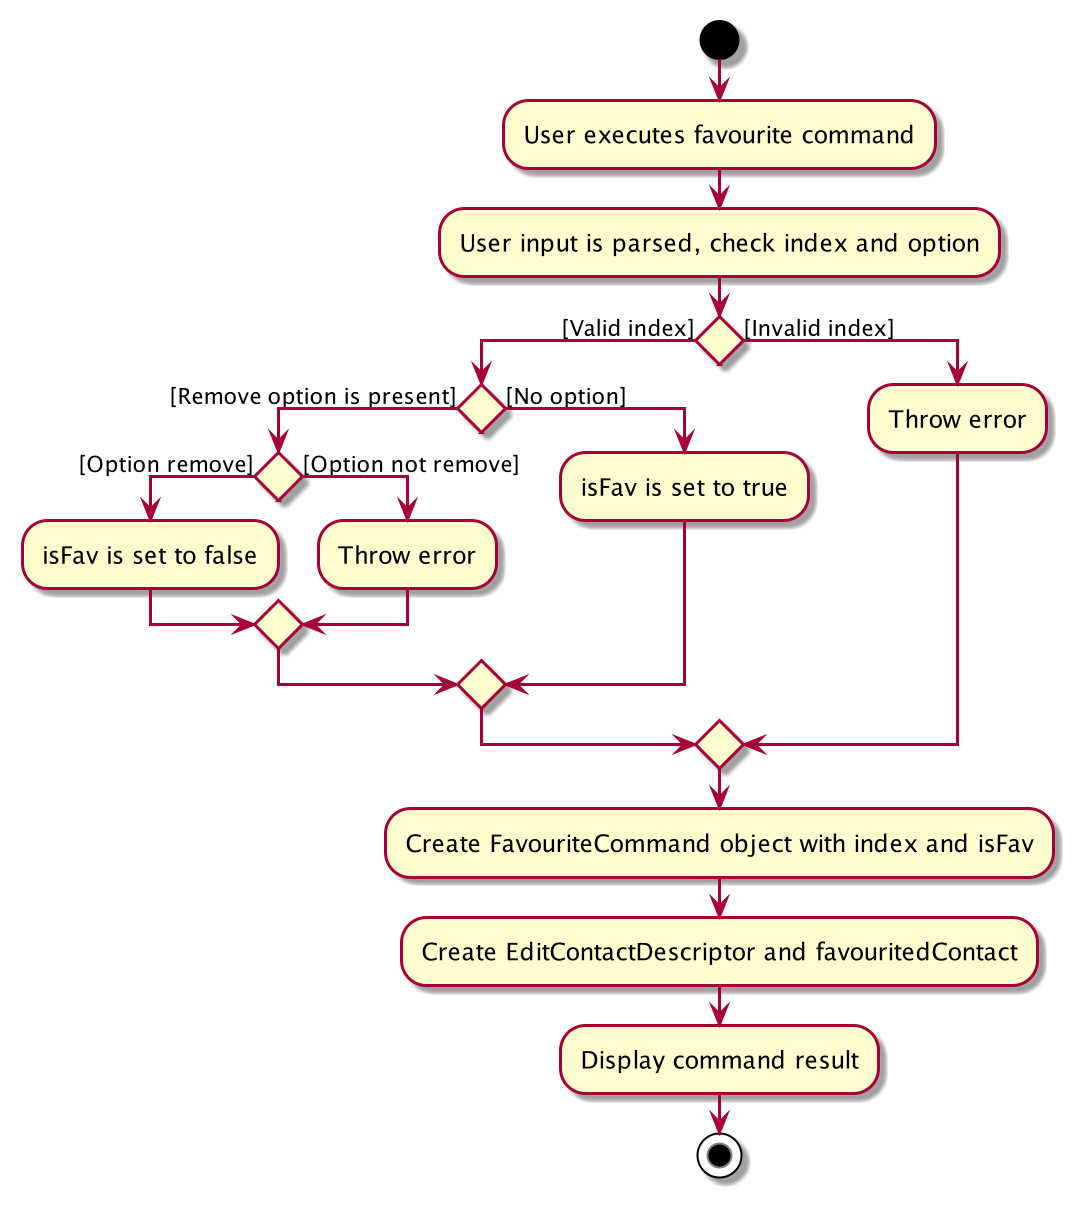

The diagram above was rendered by PlantUML. Its source (embedded in the PNG):
@startuml

start
:User executes favourite command;
:User input is parsed, check index and option;
if () then ([Valid index])
    if () then ([Remove option is present])
      if () then ([Option remove])
        :isFav is set to false;
      else ([Option not remove])
        :Throw error;
      endif
    else ([No option])
      :isFav is set to true;
     endif
else ([Invalid index])
  :Throw error;
endif

:Create FavouriteCommand object with index and isFav;
:Create EditContactDescriptor and favouritedContact;
:Display command result;

stop

@enduml